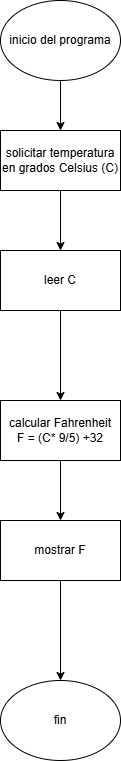

The diagram above was exported from draw.io. Its source (the exported page's mxGraphModel, read from the mxfile embedded in the PNG):
<mxGraphModel dx="880" dy="480" grid="1" gridSize="10" guides="1" tooltips="1" connect="1" arrows="1" fold="1" page="1" pageScale="1" pageWidth="827" pageHeight="1169" math="0" shadow="0">
  <root>
    <mxCell id="0" />
    <mxCell id="1" parent="0" />
    <mxCell id="xOFqKsLsI7Kipkhnr1nb-11" value="" style="edgeStyle=orthogonalEdgeStyle;rounded=0;orthogonalLoop=1;jettySize=auto;html=1;" edge="1" parent="1" source="xOFqKsLsI7Kipkhnr1nb-1" target="xOFqKsLsI7Kipkhnr1nb-2">
      <mxGeometry relative="1" as="geometry" />
    </mxCell>
    <mxCell id="xOFqKsLsI7Kipkhnr1nb-1" value="inicio del programa" style="ellipse;whiteSpace=wrap;html=1;" vertex="1" parent="1">
      <mxGeometry x="320" y="260" width="120" height="80" as="geometry" />
    </mxCell>
    <mxCell id="xOFqKsLsI7Kipkhnr1nb-12" value="" style="edgeStyle=orthogonalEdgeStyle;rounded=0;orthogonalLoop=1;jettySize=auto;html=1;" edge="1" parent="1" source="xOFqKsLsI7Kipkhnr1nb-2" target="xOFqKsLsI7Kipkhnr1nb-3">
      <mxGeometry relative="1" as="geometry" />
    </mxCell>
    <mxCell id="xOFqKsLsI7Kipkhnr1nb-2" value="solicitar temperatura en grados Celsius (C)" style="rounded=0;whiteSpace=wrap;html=1;" vertex="1" parent="1">
      <mxGeometry x="320" y="390" width="120" height="60" as="geometry" />
    </mxCell>
    <mxCell id="xOFqKsLsI7Kipkhnr1nb-13" value="" style="edgeStyle=orthogonalEdgeStyle;rounded=0;orthogonalLoop=1;jettySize=auto;html=1;" edge="1" parent="1" source="xOFqKsLsI7Kipkhnr1nb-3" target="xOFqKsLsI7Kipkhnr1nb-4">
      <mxGeometry relative="1" as="geometry" />
    </mxCell>
    <mxCell id="xOFqKsLsI7Kipkhnr1nb-3" value="leer C" style="rounded=0;whiteSpace=wrap;html=1;" vertex="1" parent="1">
      <mxGeometry x="320" y="510" width="120" height="60" as="geometry" />
    </mxCell>
    <mxCell id="xOFqKsLsI7Kipkhnr1nb-14" value="" style="edgeStyle=orthogonalEdgeStyle;rounded=0;orthogonalLoop=1;jettySize=auto;html=1;" edge="1" parent="1" source="xOFqKsLsI7Kipkhnr1nb-4" target="xOFqKsLsI7Kipkhnr1nb-5">
      <mxGeometry relative="1" as="geometry" />
    </mxCell>
    <mxCell id="xOFqKsLsI7Kipkhnr1nb-4" value="calcular&amp;nbsp;&lt;span style=&quot;background-color: transparent; color: light-dark(rgb(0, 0, 0), rgb(255, 255, 255));&quot;&gt;Fahrenheit&lt;/span&gt;&lt;div&gt;&lt;span style=&quot;background-color: transparent; color: light-dark(rgb(0, 0, 0), rgb(255, 255, 255));&quot;&gt;F = (C* 9/5) +32&lt;/span&gt;&lt;/div&gt;" style="rounded=0;whiteSpace=wrap;html=1;" vertex="1" parent="1">
      <mxGeometry x="320" y="660" width="120" height="60" as="geometry" />
    </mxCell>
    <mxCell id="xOFqKsLsI7Kipkhnr1nb-20" value="" style="edgeStyle=orthogonalEdgeStyle;rounded=0;orthogonalLoop=1;jettySize=auto;html=1;" edge="1" parent="1" source="xOFqKsLsI7Kipkhnr1nb-5" target="xOFqKsLsI7Kipkhnr1nb-10">
      <mxGeometry relative="1" as="geometry" />
    </mxCell>
    <mxCell id="xOFqKsLsI7Kipkhnr1nb-5" value="mostrar F" style="rounded=0;whiteSpace=wrap;html=1;" vertex="1" parent="1">
      <mxGeometry x="320" y="780" width="120" height="60" as="geometry" />
    </mxCell>
    <mxCell id="xOFqKsLsI7Kipkhnr1nb-10" value="fin" style="ellipse;whiteSpace=wrap;html=1;" vertex="1" parent="1">
      <mxGeometry x="320" y="940" width="120" height="80" as="geometry" />
    </mxCell>
  </root>
</mxGraphModel>